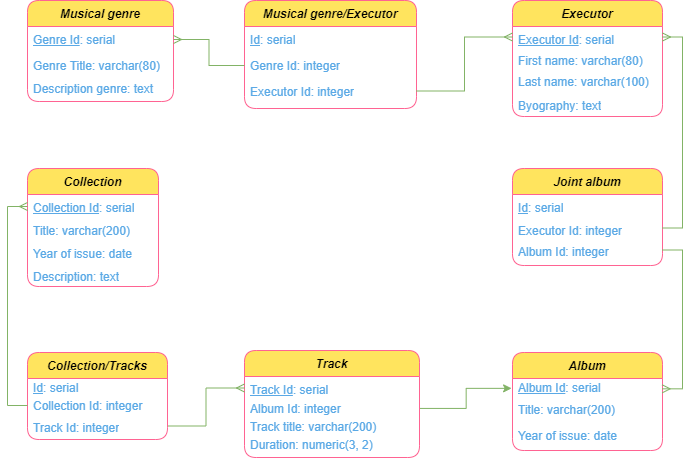

The diagram above was exported from draw.io. Its source (the exported page's mxGraphModel, read from the mxfile embedded in the PNG):
<mxGraphModel dx="1151" dy="645" grid="0" gridSize="10" guides="1" tooltips="1" connect="1" arrows="1" fold="1" page="1" pageScale="1" pageWidth="827" pageHeight="1169" math="0" shadow="0">
  <root>
    <mxCell id="WIyWlLk6GJQsqaUBKTNV-0" />
    <mxCell id="WIyWlLk6GJQsqaUBKTNV-1" parent="WIyWlLk6GJQsqaUBKTNV-0" />
    <mxCell id="zkfFHV4jXpPFQw0GAbJ--0" value="Executor " style="swimlane;fontStyle=3;align=center;verticalAlign=top;childLayout=stackLayout;horizontal=1;startSize=26;horizontalStack=0;resizeParent=1;resizeLast=0;collapsible=1;marginBottom=0;shadow=0;strokeWidth=1;rounded=1;fillColor=#FFE45E;strokeColor=#FF6392;fontColor=#000000;labelBorderColor=none;spacingLeft=4;spacingRight=4;" parent="WIyWlLk6GJQsqaUBKTNV-1" vertex="1">
      <mxGeometry x="607" y="116" width="150" height="116" as="geometry">
        <mxRectangle x="230" y="140" width="160" height="26" as="alternateBounds" />
      </mxGeometry>
    </mxCell>
    <mxCell id="zkfFHV4jXpPFQw0GAbJ--1" value="&lt;u&gt;Executor Id&lt;/u&gt;: serial" style="text;align=left;verticalAlign=top;spacingLeft=4;spacingRight=4;overflow=hidden;rotatable=0;points=[[0,0.5],[1,0.5]];portConstraint=eastwest;rounded=1;fontColor=#5AA9E6;html=1;" parent="zkfFHV4jXpPFQw0GAbJ--0" vertex="1">
      <mxGeometry y="26" width="150" height="21" as="geometry" />
    </mxCell>
    <mxCell id="zkfFHV4jXpPFQw0GAbJ--2" value="First name: varchar(80)" style="text;align=left;verticalAlign=top;spacingLeft=4;spacingRight=4;overflow=hidden;rotatable=0;points=[[0,0.5],[1,0.5]];portConstraint=eastwest;shadow=0;html=1;rounded=1;fontColor=#5AA9E6;" parent="zkfFHV4jXpPFQw0GAbJ--0" vertex="1">
      <mxGeometry y="47" width="150" height="21" as="geometry" />
    </mxCell>
    <mxCell id="c03WwnviecQLIZ9WMAqX-24" value="Last name: varchar(100)" style="text;align=left;verticalAlign=top;spacingLeft=4;spacingRight=4;overflow=hidden;rotatable=0;points=[[0,0.5],[1,0.5]];portConstraint=eastwest;rounded=1;fontColor=#5AA9E6;html=1;" parent="zkfFHV4jXpPFQw0GAbJ--0" vertex="1">
      <mxGeometry y="68" width="150" height="24" as="geometry" />
    </mxCell>
    <mxCell id="UKlr-Clw18Y8ZO_awW1Y-9" value="Byography: text" style="text;align=left;verticalAlign=top;spacingLeft=4;spacingRight=4;overflow=hidden;rotatable=0;points=[[0,0.5],[1,0.5]];portConstraint=eastwest;rounded=1;fontColor=#5AA9E6;html=1;" vertex="1" parent="zkfFHV4jXpPFQw0GAbJ--0">
      <mxGeometry y="92" width="150" height="24" as="geometry" />
    </mxCell>
    <mxCell id="zkfFHV4jXpPFQw0GAbJ--6" value="Musical genre" style="swimlane;fontStyle=3;align=center;verticalAlign=top;childLayout=stackLayout;horizontal=1;startSize=26;horizontalStack=0;resizeParent=1;resizeLast=0;collapsible=1;marginBottom=0;shadow=0;strokeWidth=1;rounded=1;fillColor=#FFE45E;strokeColor=#FF6392;fontColor=#000000;" parent="WIyWlLk6GJQsqaUBKTNV-1" vertex="1">
      <mxGeometry x="122" y="116" width="146" height="101" as="geometry">
        <mxRectangle x="130" y="380" width="160" height="26" as="alternateBounds" />
      </mxGeometry>
    </mxCell>
    <mxCell id="zkfFHV4jXpPFQw0GAbJ--8" value="&lt;u&gt;Genre Id&lt;/u&gt;: serial" style="text;align=left;verticalAlign=top;spacingLeft=4;spacingRight=4;overflow=hidden;rotatable=0;points=[[0,0.5],[1,0.5]];portConstraint=eastwest;shadow=0;html=1;rounded=1;fontColor=#5AA9E6;" parent="zkfFHV4jXpPFQw0GAbJ--6" vertex="1">
      <mxGeometry y="26" width="146" height="26" as="geometry" />
    </mxCell>
    <mxCell id="zkfFHV4jXpPFQw0GAbJ--10" value="Genre Title: varchar(80)" style="text;align=left;verticalAlign=top;spacingLeft=4;spacingRight=4;overflow=hidden;rotatable=0;points=[[0,0.5],[1,0.5]];portConstraint=eastwest;fontStyle=0;rounded=1;fontColor=#5AA9E6;html=1;" parent="zkfFHV4jXpPFQw0GAbJ--6" vertex="1">
      <mxGeometry y="52" width="146" height="27" as="geometry" />
    </mxCell>
    <mxCell id="c03WwnviecQLIZ9WMAqX-22" value="&lt;span style=&quot;font-family: &amp;#34;roboto&amp;#34; , &amp;#34;robotodraft&amp;#34; , &amp;#34;helvetica&amp;#34; , &amp;#34;arial&amp;#34; , sans-serif&quot;&gt;&lt;font style=&quot;font-size: 12px&quot;&gt;Description genre: text&lt;/font&gt;&lt;/span&gt;" style="text;html=1;align=left;verticalAlign=middle;resizable=0;points=[];autosize=1;strokeColor=none;fillColor=none;fontSize=12;fontColor=#5AA9E6;spacingLeft=4;spacingRight=4;labelBackgroundColor=none;" parent="zkfFHV4jXpPFQw0GAbJ--6" vertex="1">
      <mxGeometry y="79" width="146" height="18" as="geometry" />
    </mxCell>
    <mxCell id="zkfFHV4jXpPFQw0GAbJ--13" value="Track" style="swimlane;fontStyle=3;align=center;verticalAlign=top;childLayout=stackLayout;horizontal=1;startSize=26;horizontalStack=0;resizeParent=1;resizeLast=0;collapsible=1;marginBottom=0;shadow=0;strokeWidth=1;rounded=1;fillColor=#FFE45E;strokeColor=#FF6392;fontColor=#000000;" parent="WIyWlLk6GJQsqaUBKTNV-1" vertex="1">
      <mxGeometry x="339" y="466" width="175" height="107" as="geometry">
        <mxRectangle x="340" y="380" width="170" height="26" as="alternateBounds" />
      </mxGeometry>
    </mxCell>
    <mxCell id="zkfFHV4jXpPFQw0GAbJ--14" value="&lt;u&gt;Track Id&lt;/u&gt;: serial" style="text;align=left;verticalAlign=top;spacingLeft=4;spacingRight=4;overflow=hidden;rotatable=0;points=[[0,0.5],[1,0.5]];portConstraint=eastwest;rounded=1;fontColor=#5AA9E6;html=1;" parent="zkfFHV4jXpPFQw0GAbJ--13" vertex="1">
      <mxGeometry y="26" width="175" height="23" as="geometry" />
    </mxCell>
    <mxCell id="c03WwnviecQLIZ9WMAqX-4" value="Album Id: integer" style="text;html=1;align=left;verticalAlign=middle;resizable=0;points=[];autosize=1;strokeColor=none;fillColor=none;fontColor=#5AA9E6;spacingRight=4;spacingLeft=4;" parent="zkfFHV4jXpPFQw0GAbJ--13" vertex="1">
      <mxGeometry y="49" width="175" height="18" as="geometry" />
    </mxCell>
    <mxCell id="c03WwnviecQLIZ9WMAqX-12" value="Track title: varchar(200)" style="text;html=1;align=left;verticalAlign=middle;resizable=0;points=[];autosize=1;strokeColor=none;fillColor=none;fontSize=12;fontColor=#5AA9E6;spacingLeft=4;spacingRight=4;" parent="zkfFHV4jXpPFQw0GAbJ--13" vertex="1">
      <mxGeometry y="67" width="175" height="18" as="geometry" />
    </mxCell>
    <mxCell id="c03WwnviecQLIZ9WMAqX-3" value="&lt;font&gt;Duration: numeric(3, 2)&lt;/font&gt;" style="text;html=1;align=left;verticalAlign=middle;resizable=0;points=[];autosize=1;strokeColor=none;fillColor=none;fontSize=12;fontColor=#5AA9E6;spacingLeft=4;spacingRight=4;" parent="zkfFHV4jXpPFQw0GAbJ--13" vertex="1">
      <mxGeometry y="85" width="175" height="18" as="geometry" />
    </mxCell>
    <mxCell id="zkfFHV4jXpPFQw0GAbJ--17" value="Album" style="swimlane;fontStyle=3;align=center;verticalAlign=top;childLayout=stackLayout;horizontal=1;startSize=26;horizontalStack=0;resizeParent=1;resizeLast=0;collapsible=1;marginBottom=0;shadow=0;strokeWidth=1;rounded=1;fillColor=#FFE45E;strokeColor=#FF6392;fontColor=#000000;" parent="WIyWlLk6GJQsqaUBKTNV-1" vertex="1">
      <mxGeometry x="607" y="468" width="150" height="98" as="geometry">
        <mxRectangle x="269" y="114" width="160" height="26" as="alternateBounds" />
      </mxGeometry>
    </mxCell>
    <mxCell id="c03WwnviecQLIZ9WMAqX-0" value="&lt;u&gt;Album Id&lt;/u&gt;: serial" style="text;html=1;align=left;verticalAlign=middle;resizable=0;points=[];autosize=1;strokeColor=none;fillColor=none;fontColor=#5AA9E6;spacingRight=4;spacingLeft=4;" parent="zkfFHV4jXpPFQw0GAbJ--17" vertex="1">
      <mxGeometry y="26" width="150" height="18" as="geometry" />
    </mxCell>
    <mxCell id="zkfFHV4jXpPFQw0GAbJ--18" value="Title: varchar(200)" style="text;align=left;verticalAlign=top;spacingLeft=4;spacingRight=4;overflow=hidden;rotatable=0;points=[[0,0.5],[1,0.5]];portConstraint=eastwest;rounded=1;fontColor=#5AA9E6;html=1;" parent="zkfFHV4jXpPFQw0GAbJ--17" vertex="1">
      <mxGeometry y="44" width="150" height="26" as="geometry" />
    </mxCell>
    <mxCell id="zkfFHV4jXpPFQw0GAbJ--19" value="Year of issue: date" style="text;align=left;verticalAlign=top;spacingLeft=4;spacingRight=4;overflow=hidden;rotatable=0;points=[[0,0.5],[1,0.5]];portConstraint=eastwest;shadow=0;html=1;rounded=1;fontColor=#5AA9E6;" parent="zkfFHV4jXpPFQw0GAbJ--17" vertex="1">
      <mxGeometry y="70" width="150" height="25" as="geometry" />
    </mxCell>
    <mxCell id="gPDpV_aZIiNFm9QfIyPM-0" value="Musical genre/Executor" style="swimlane;fontStyle=3;align=center;verticalAlign=top;childLayout=stackLayout;horizontal=1;startSize=26;horizontalStack=0;resizeParent=1;resizeLast=0;collapsible=1;marginBottom=0;shadow=0;strokeWidth=1;rounded=1;fillColor=#FFE45E;strokeColor=#FF6392;fontColor=#000000;" parent="WIyWlLk6GJQsqaUBKTNV-1" vertex="1">
      <mxGeometry x="339" y="116" width="172" height="108" as="geometry">
        <mxRectangle x="130" y="380" width="160" height="26" as="alternateBounds" />
      </mxGeometry>
    </mxCell>
    <mxCell id="gPDpV_aZIiNFm9QfIyPM-1" value="&lt;u&gt;Id&lt;/u&gt;: serial" style="text;align=left;verticalAlign=top;spacingLeft=4;spacingRight=4;overflow=hidden;rotatable=0;points=[[0,0.5],[1,0.5]];portConstraint=eastwest;shadow=0;html=1;rounded=1;fontColor=#5AA9E6;" parent="gPDpV_aZIiNFm9QfIyPM-0" vertex="1">
      <mxGeometry y="26" width="172" height="26" as="geometry" />
    </mxCell>
    <mxCell id="UKlr-Clw18Y8ZO_awW1Y-2" value="Genre Id: integer" style="text;align=left;verticalAlign=top;spacingLeft=4;spacingRight=4;overflow=hidden;rotatable=0;points=[[0,0.5],[1,0.5]];portConstraint=eastwest;shadow=0;html=1;rounded=1;fontColor=#5AA9E6;" vertex="1" parent="gPDpV_aZIiNFm9QfIyPM-0">
      <mxGeometry y="52" width="172" height="26" as="geometry" />
    </mxCell>
    <mxCell id="gPDpV_aZIiNFm9QfIyPM-2" value="Executor Id: integer" style="text;align=left;verticalAlign=top;spacingLeft=4;spacingRight=4;overflow=hidden;rotatable=0;points=[[0,0.5],[1,0.5]];portConstraint=eastwest;fontStyle=0;rounded=1;fontColor=#5AA9E6;html=1;" parent="gPDpV_aZIiNFm9QfIyPM-0" vertex="1">
      <mxGeometry y="78" width="172" height="25" as="geometry" />
    </mxCell>
    <mxCell id="gPDpV_aZIiNFm9QfIyPM-4" value="" style="endArrow=ERmany;html=1;rounded=0;exitX=0;exitY=0.5;exitDx=0;exitDy=0;entryX=1;entryY=0.5;entryDx=0;entryDy=0;fillColor=#d5e8d4;strokeColor=#82b366;endFill=0;edgeStyle=orthogonalEdgeStyle;" parent="WIyWlLk6GJQsqaUBKTNV-1" source="UKlr-Clw18Y8ZO_awW1Y-2" target="zkfFHV4jXpPFQw0GAbJ--8" edge="1">
      <mxGeometry width="50" height="50" relative="1" as="geometry">
        <mxPoint x="480" y="421" as="sourcePoint" />
        <mxPoint x="530" y="371" as="targetPoint" />
      </mxGeometry>
    </mxCell>
    <mxCell id="gPDpV_aZIiNFm9QfIyPM-5" value="" style="endArrow=ERmany;html=1;rounded=0;exitX=1;exitY=0.5;exitDx=0;exitDy=0;entryX=0;entryY=0.5;entryDx=0;entryDy=0;edgeStyle=orthogonalEdgeStyle;fillColor=#d5e8d4;strokeColor=#82b366;endFill=0;" parent="WIyWlLk6GJQsqaUBKTNV-1" source="gPDpV_aZIiNFm9QfIyPM-2" target="zkfFHV4jXpPFQw0GAbJ--1" edge="1">
      <mxGeometry width="50" height="50" relative="1" as="geometry">
        <mxPoint x="480" y="421" as="sourcePoint" />
        <mxPoint x="530" y="371" as="targetPoint" />
      </mxGeometry>
    </mxCell>
    <mxCell id="gPDpV_aZIiNFm9QfIyPM-16" value="Joint album " style="swimlane;fontStyle=3;align=center;verticalAlign=top;childLayout=stackLayout;horizontal=1;startSize=26;horizontalStack=0;resizeParent=1;resizeLast=0;collapsible=1;marginBottom=0;shadow=0;strokeWidth=1;rounded=1;fillColor=#FFE45E;strokeColor=#FF6392;fontColor=#000000;labelBorderColor=none;spacingLeft=4;spacingRight=4;" parent="WIyWlLk6GJQsqaUBKTNV-1" vertex="1">
      <mxGeometry x="607" y="284" width="150" height="97" as="geometry">
        <mxRectangle x="230" y="140" width="160" height="26" as="alternateBounds" />
      </mxGeometry>
    </mxCell>
    <mxCell id="gPDpV_aZIiNFm9QfIyPM-20" value="&lt;u&gt;Id&lt;/u&gt;: serial" style="text;align=left;verticalAlign=top;spacingLeft=4;spacingRight=4;overflow=hidden;rotatable=0;points=[[0,0.5],[1,0.5]];portConstraint=eastwest;rounded=1;fontColor=#5AA9E6;html=1;" parent="gPDpV_aZIiNFm9QfIyPM-16" vertex="1">
      <mxGeometry y="26" width="150" height="23" as="geometry" />
    </mxCell>
    <mxCell id="gPDpV_aZIiNFm9QfIyPM-17" value="Executor Id: integer" style="text;align=left;verticalAlign=top;spacingLeft=4;spacingRight=4;overflow=hidden;rotatable=0;points=[[0,0.5],[1,0.5]];portConstraint=eastwest;rounded=1;fontColor=#5AA9E6;html=1;" parent="gPDpV_aZIiNFm9QfIyPM-16" vertex="1">
      <mxGeometry y="49" width="150" height="21" as="geometry" />
    </mxCell>
    <mxCell id="UKlr-Clw18Y8ZO_awW1Y-3" value="Album Id: integer" style="text;align=left;verticalAlign=top;spacingLeft=4;spacingRight=4;overflow=hidden;rotatable=0;points=[[0,0.5],[1,0.5]];portConstraint=eastwest;rounded=1;fontColor=#5AA9E6;html=1;" vertex="1" parent="gPDpV_aZIiNFm9QfIyPM-16">
      <mxGeometry y="70" width="150" height="23" as="geometry" />
    </mxCell>
    <mxCell id="gPDpV_aZIiNFm9QfIyPM-22" style="edgeStyle=orthogonalEdgeStyle;rounded=0;orthogonalLoop=1;jettySize=auto;html=1;exitX=1;exitY=0.5;exitDx=0;exitDy=0;entryX=1;entryY=0.5;entryDx=0;entryDy=0;fillColor=#d5e8d4;strokeColor=#82b366;endArrow=ERmany;endFill=0;" parent="WIyWlLk6GJQsqaUBKTNV-1" source="gPDpV_aZIiNFm9QfIyPM-17" target="zkfFHV4jXpPFQw0GAbJ--1" edge="1">
      <mxGeometry relative="1" as="geometry" />
    </mxCell>
    <mxCell id="gPDpV_aZIiNFm9QfIyPM-25" style="edgeStyle=elbowEdgeStyle;rounded=0;orthogonalLoop=1;jettySize=auto;html=1;fillColor=#d5e8d4;strokeColor=#82b366;exitX=1.003;exitY=0.496;exitDx=0;exitDy=0;exitPerimeter=0;entryX=-0.006;entryY=0.548;entryDx=0;entryDy=0;entryPerimeter=0;" parent="WIyWlLk6GJQsqaUBKTNV-1" source="c03WwnviecQLIZ9WMAqX-4" edge="1" target="c03WwnviecQLIZ9WMAqX-0">
      <mxGeometry relative="1" as="geometry">
        <mxPoint x="592" y="509" as="targetPoint" />
      </mxGeometry>
    </mxCell>
    <mxCell id="gPDpV_aZIiNFm9QfIyPM-26" value="Collection " style="swimlane;fontStyle=3;align=center;verticalAlign=top;childLayout=stackLayout;horizontal=1;startSize=26;horizontalStack=0;resizeParent=1;resizeLast=0;collapsible=1;marginBottom=0;shadow=0;strokeWidth=1;rounded=1;fillColor=#FFE45E;strokeColor=#FF6392;fontColor=#000000;" parent="WIyWlLk6GJQsqaUBKTNV-1" vertex="1">
      <mxGeometry x="122" y="284" width="131" height="118" as="geometry">
        <mxRectangle x="269" y="114" width="160" height="26" as="alternateBounds" />
      </mxGeometry>
    </mxCell>
    <mxCell id="gPDpV_aZIiNFm9QfIyPM-28" value="&lt;u&gt;Collection Id&lt;/u&gt;: serial" style="text;align=left;verticalAlign=top;spacingLeft=4;spacingRight=4;overflow=hidden;rotatable=0;points=[[0,0.5],[1,0.5]];portConstraint=eastwest;rounded=1;fontColor=#5AA9E6;html=1;" parent="gPDpV_aZIiNFm9QfIyPM-26" vertex="1">
      <mxGeometry y="26" width="131" height="23" as="geometry" />
    </mxCell>
    <mxCell id="gPDpV_aZIiNFm9QfIyPM-43" value="Title: varchar(200)" style="text;align=left;verticalAlign=top;spacingLeft=4;spacingRight=4;overflow=hidden;rotatable=0;points=[[0,0.5],[1,0.5]];portConstraint=eastwest;rounded=1;fontColor=#5AA9E6;html=1;" parent="gPDpV_aZIiNFm9QfIyPM-26" vertex="1">
      <mxGeometry y="49" width="131" height="23" as="geometry" />
    </mxCell>
    <mxCell id="gPDpV_aZIiNFm9QfIyPM-29" value="Year of issue: date" style="text;align=left;verticalAlign=top;spacingLeft=4;spacingRight=4;overflow=hidden;rotatable=0;points=[[0,0.5],[1,0.5]];portConstraint=eastwest;shadow=0;html=1;rounded=1;fontColor=#5AA9E6;" parent="gPDpV_aZIiNFm9QfIyPM-26" vertex="1">
      <mxGeometry y="72" width="131" height="23" as="geometry" />
    </mxCell>
    <mxCell id="UKlr-Clw18Y8ZO_awW1Y-0" value="Description: text" style="text;align=left;verticalAlign=top;spacingLeft=4;spacingRight=4;overflow=hidden;rotatable=0;points=[[0,0.5],[1,0.5]];portConstraint=eastwest;shadow=0;html=1;rounded=1;fontColor=#5AA9E6;" vertex="1" parent="gPDpV_aZIiNFm9QfIyPM-26">
      <mxGeometry y="95" width="131" height="23" as="geometry" />
    </mxCell>
    <mxCell id="gPDpV_aZIiNFm9QfIyPM-45" style="edgeStyle=orthogonalEdgeStyle;rounded=0;orthogonalLoop=1;jettySize=auto;html=1;exitX=1;exitY=0.5;exitDx=0;exitDy=0;fillColor=#d5e8d4;strokeColor=#82b366;endArrow=ERmany;endFill=0;" parent="WIyWlLk6GJQsqaUBKTNV-1" source="UKlr-Clw18Y8ZO_awW1Y-5" target="zkfFHV4jXpPFQw0GAbJ--14" edge="1">
      <mxGeometry relative="1" as="geometry" />
    </mxCell>
    <mxCell id="gPDpV_aZIiNFm9QfIyPM-38" value="Collection/Tracks" style="swimlane;fontStyle=3;align=center;verticalAlign=top;childLayout=stackLayout;horizontal=1;startSize=26;horizontalStack=0;resizeParent=1;resizeLast=0;collapsible=1;marginBottom=0;shadow=0;strokeWidth=1;rounded=1;fillColor=#FFE45E;strokeColor=#FF6392;fontColor=#000000;" parent="WIyWlLk6GJQsqaUBKTNV-1" vertex="1">
      <mxGeometry x="122" y="468" width="140" height="87" as="geometry">
        <mxRectangle x="340" y="380" width="170" height="26" as="alternateBounds" />
      </mxGeometry>
    </mxCell>
    <mxCell id="gPDpV_aZIiNFm9QfIyPM-39" value="&lt;u&gt;Id&lt;/u&gt;: serial" style="text;html=1;align=left;verticalAlign=middle;resizable=0;points=[];autosize=1;strokeColor=none;fillColor=none;fontColor=#5AA9E6;spacingRight=4;spacingLeft=4;" parent="gPDpV_aZIiNFm9QfIyPM-38" vertex="1">
      <mxGeometry y="26" width="140" height="18" as="geometry" />
    </mxCell>
    <mxCell id="UKlr-Clw18Y8ZO_awW1Y-6" value="Collection Id: integer" style="text;html=1;align=left;verticalAlign=middle;resizable=0;points=[];autosize=1;strokeColor=none;fillColor=none;fontColor=#5AA9E6;spacingRight=4;spacingLeft=4;" vertex="1" parent="gPDpV_aZIiNFm9QfIyPM-38">
      <mxGeometry y="44" width="140" height="18" as="geometry" />
    </mxCell>
    <mxCell id="UKlr-Clw18Y8ZO_awW1Y-5" value="Track Id: integer" style="text;align=left;verticalAlign=top;spacingLeft=4;spacingRight=4;overflow=hidden;rotatable=0;points=[[0,0.5],[1,0.5]];portConstraint=eastwest;rounded=1;fontColor=#5AA9E6;html=1;" vertex="1" parent="gPDpV_aZIiNFm9QfIyPM-38">
      <mxGeometry y="62" width="140" height="23" as="geometry" />
    </mxCell>
    <mxCell id="UKlr-Clw18Y8ZO_awW1Y-8" style="edgeStyle=orthogonalEdgeStyle;rounded=0;orthogonalLoop=1;jettySize=auto;html=1;entryX=0;entryY=0.5;entryDx=0;entryDy=0;endArrow=ERmany;endFill=0;fillColor=#d5e8d4;strokeColor=#82b366;" edge="1" parent="WIyWlLk6GJQsqaUBKTNV-1" source="UKlr-Clw18Y8ZO_awW1Y-6" target="gPDpV_aZIiNFm9QfIyPM-28">
      <mxGeometry relative="1" as="geometry">
        <Array as="points">
          <mxPoint x="102" y="521" />
          <mxPoint x="102" y="322" />
          <mxPoint x="122" y="322" />
        </Array>
      </mxGeometry>
    </mxCell>
    <mxCell id="UKlr-Clw18Y8ZO_awW1Y-10" style="edgeStyle=orthogonalEdgeStyle;rounded=0;orthogonalLoop=1;jettySize=auto;html=1;exitX=1;exitY=0.5;exitDx=0;exitDy=0;entryX=0.998;entryY=0.574;entryDx=0;entryDy=0;entryPerimeter=0;endArrow=ERmany;endFill=0;fillColor=#d5e8d4;strokeColor=#82b366;" edge="1" parent="WIyWlLk6GJQsqaUBKTNV-1" source="UKlr-Clw18Y8ZO_awW1Y-3" target="c03WwnviecQLIZ9WMAqX-0">
      <mxGeometry relative="1" as="geometry" />
    </mxCell>
  </root>
</mxGraphModel>